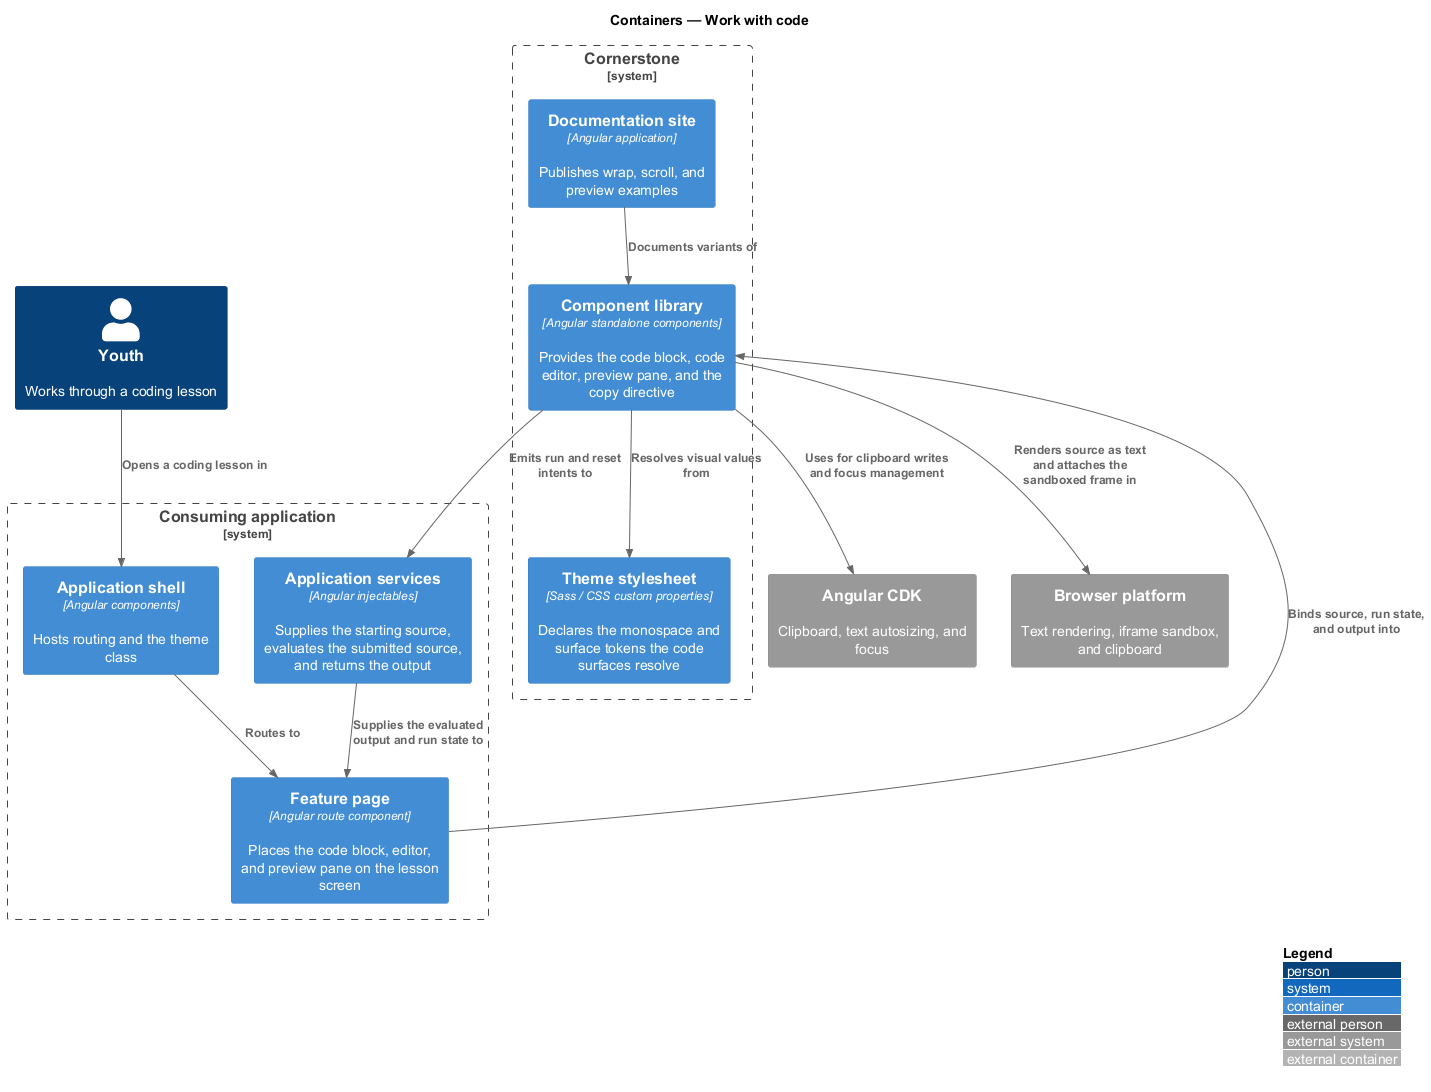

The diagram above was rendered by PlantUML. Its source (embedded in the PNG):
@startuml
!include <C4/C4_Container>
LAYOUT_WITH_LEGEND()
title Containers — Work with code

Person(youth, "Youth", "Works through a coding lesson")

System_Boundary(cornerstone, "Cornerstone") {
  Container(lib, "Component library", "Angular standalone components", "Provides the code block, code editor, preview pane, and the copy directive")
  Container(theme, "Theme stylesheet", "Sass / CSS custom properties", "Declares the monospace and surface tokens the code surfaces resolve")
  Container(docs, "Documentation site", "Angular application", "Publishes wrap, scroll, and preview examples")
}

System_Boundary(app, "Consuming application") {
  Container(shell, "Application shell", "Angular components", "Hosts routing and the theme class")
  Container(page, "Feature page", "Angular route component", "Places the code block, editor, and preview pane on the lesson screen")
  Container(services, "Application services", "Angular injectables", "Supplies the starting source, evaluates the submitted source, and returns the output")
}

System_Ext(cdk, "Angular CDK", "Clipboard, text autosizing, and focus")
System_Ext(browser, "Browser platform", "Text rendering, iframe sandbox, and clipboard")

Rel(youth, shell, "Opens a coding lesson in")
Rel(shell, page, "Routes to")
Rel(page, lib, "Binds source, run state, and output into")
Rel(lib, services, "Emits run and reset intents to")
Rel(services, page, "Supplies the evaluated output and run state to")
Rel(lib, theme, "Resolves visual values from")
Rel(lib, cdk, "Uses for clipboard writes and focus management")
Rel(lib, browser, "Renders source as text and attaches the sandboxed frame in")
Rel(docs, lib, "Documents variants of")
@enduml